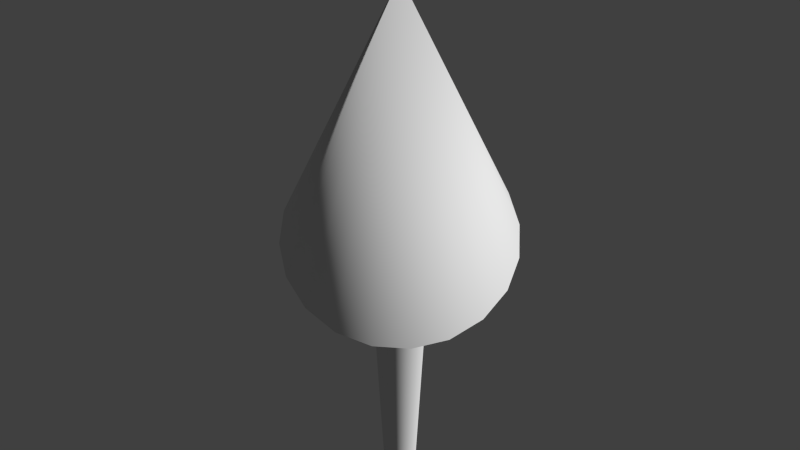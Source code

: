# Source: arrow2.blend  (saved by Blender 2.74.0; exported with 4.5.12 LTS)
import bpy
from mathutils import Matrix  # noqa: F401  (used for matrix-valued properties, if any)

bpy.ops.wm.read_factory_settings(use_empty=True)
scene = bpy.context.scene
scene.name = 'Scene'

# ---- collections
col_collection_1 = bpy.data.collections.new('Collection 1'); scene.collection.children.link(col_collection_1)

# ---- materials (node trees are filled in below, after node groups)
mat_materialarrow = bpy.data.materials.new('MaterialArrow')
mat_materialarrow.alpha_threshold = 0.0
mat_materialarrow.roughness = 0.5

# ---- node groups
ng_auto_smooth = bpy.data.node_groups.new('Auto Smooth', 'GeometryNodeTree')
_s = ng_auto_smooth.interface.new_socket(name='Geometry', in_out='OUTPUT', socket_type='NodeSocketGeometry')
_s = ng_auto_smooth.interface.new_socket(name='Geometry', in_out='INPUT', socket_type='NodeSocketGeometry')
_s = ng_auto_smooth.interface.new_socket(name='Angle', in_out='INPUT', socket_type='NodeSocketFloat')
_s.subtype = 'ANGLE'
_s.min_value = 0.0
_s.max_value = 3.142
ng_auto_smooth.is_modifier = True
_N = ng_auto_smooth.nodes; _L = ng_auto_smooth.links
n0 = _N.new('NodeGroupOutput'); n0.name = 'Group Output'; n0.location = (480, -100)
n1 = _N.new('NodeGroupInput'); n1.name = 'Group Input'; n1.location = (-420, -300)
n2 = _N.new('NodeGroupInput'); n2.name = 'Group Input.001'; n2.location = (-60, -100)
n3 = _N.new('GeometryNodeSetShadeSmooth'); n3.name = 'Set Shade Smooth'; n3.location = (120, -100)
n3.domain = 'EDGE'
n4 = _N.new('GeometryNodeSetShadeSmooth'); n4.name = 'Set Shade Smooth.001'; n4.location = (300, -100)
n5 = _N.new('GeometryNodeInputMeshEdgeAngle'); n5.name = 'Edge Angle'; n5.location = (-420, -220)
n6 = _N.new('GeometryNodeInputEdgeSmooth'); n6.name = 'Is Edge Smooth'; n6.location = (-60, -160)
n7 = _N.new('GeometryNodeInputShadeSmooth'); n7.name = 'Is Face Smooth'; n7.location = (-240, -340)
n8 = _N.new('FunctionNodeBooleanMath'); n8.name = 'Boolean Math'; n8.location = (-60, -220)
n9 = _N.new('FunctionNodeCompare'); n9.name = 'Compare'; n9.location = (-240, -180)
n9.operation = 'LESS_EQUAL'
_L.new(n5.outputs[0], n9.inputs[0])
_L.new(n4.outputs[0], n0.inputs[0])
_L.new(n1.outputs[1], n9.inputs[1])
_L.new(n9.outputs[0], n8.inputs[0])
_L.new(n7.outputs[0], n8.inputs[1])
_L.new(n2.outputs[0], n3.inputs[0])
_L.new(n6.outputs[0], n3.inputs[1])
_L.new(n3.outputs[0], n4.inputs[0])
_L.new(n8.outputs[0], n3.inputs[2])
n0.is_active_output = True

# ---- material node trees

# ---- world
world_world = bpy.data.worlds.new('World'); scene.world = world_world
world_world.color = (0.05088, 0.05088, 0.05088)
world_world.use_sun_shadow = False
world_world.sun_shadow_jitter_overblur = 0.0
world_world.cycles.sampling_method = 'MANUAL'
world_world.cycles.sample_map_resolution = 256

# ---- cameras
cam_camera = bpy.data.cameras.new('Camera')
cam_camera.clip_end = 100.0
cam_camera.lens = 35.0
cam_camera.sensor_width = 32.0
cam_camera.sensor_height = 18.0
cam_camera.display_size = 2.0
cam_camera.dof.focus_distance = 0.0
cam_camera.dof.aperture_fstop = 128.0

# ---- meshes
me_mesh_015 = bpy.data.meshes.new('Mesh.015')
me_mesh_015.from_pydata([(-0.03191, -0.2426, 0.0), (-0.03028, -0.2426, -0.01008), (-0.02575, -0.2426, -0.01884), (-0.01884, -0.2426, -0.02575), (-0.01008, -0.2426, -0.03028), (0.0, -0.2426, -0.03191), (0.01008, -0.2426, -0.03028), (0.01884, -0.2426, -0.02575), (0.02575, -0.2426, -0.01884), (0.03028, -0.2426, -0.01008), (0.03191, -0.2426, 0.0), (0.03028, -0.2426, 0.01008), (0.02575, -0.2426, 0.01884), (0.01884, -0.2426, 0.02575), (0.01008, -0.2426, 0.03028), (0.0, -0.2426, 0.03191), (-0.01008, -0.2426, 0.03028), (-0.01884, -0.2426, 0.02575), (-0.02575, -0.2426, 0.01884), (-0.03028, -0.2426, 0.01008), (-0.03191, -1.8, 0.0), (-0.03028, -1.8, -0.01008), (-0.02575, -1.8, -0.01884), (-0.01884, -1.8, -0.02575), (-0.01008, -1.8, -0.03028), (0.0, -1.8, -0.03191), (0.01008, -1.8, -0.03028), (0.01884, -1.8, -0.02575), (0.02575, -1.8, -0.01884), (0.03028, -1.8, -0.01008), (0.03191, -1.8, 0.0), (0.03028, -1.8, 0.01008), (0.02575, -1.8, 0.01884), (0.01884, -1.8, 0.02575), (0.01008, -1.8, 0.03028), (0.0, -1.8, 0.03191), (-0.01008, -1.8, 0.03028), (-0.01884, -1.8, 0.02575), (-0.02575, -1.8, 0.01884), (-0.03028, -1.8, 0.01008)], [], [(0, 20, 39, 19), (1, 21, 20, 0), (2, 22, 21, 1), (3, 23, 22, 2), (4, 24, 23, 3), (5, 25, 24, 4), (6, 26, 25, 5), (7, 27, 26, 6), (8, 28, 27, 7), (9, 29, 28, 8), (10, 30, 29, 9), (11, 31, 30, 10), (12, 32, 31, 11), (13, 33, 32, 12), (14, 34, 33, 13), (15, 35, 34, 14), (16, 36, 35, 15), (17, 37, 36, 16), (18, 38, 37, 17), (19, 39, 38, 18)])
me_mesh_015.polygons.foreach_set('use_smooth', [True] * 20)
me_mesh_015.materials.append(None)
me_mesh_015.use_remesh_preserve_volume = False
me_mesh_015.use_remesh_preserve_attributes = False
me_mesh_015.use_mirror_vertex_groups = False
me_mesh_015.update()
me_mesh_016 = bpy.data.meshes.new('Mesh.016')
me_mesh_016.from_pydata([(1.863e-10, -8.782e-09, -6.803e-09), (1.49e-08, -0.12, -0.3637), (2.98e-08, -0.01024, -0.3251), (2.98e-08, -3.725e-08, -0.3247), (-0.03792, -0.1139, -0.3637), (-0.003532, -0.009645, -0.3251), (-0.0003243, 7.745e-05, -0.3247), (-0.07086, -0.09684, -0.3637), (-0.006074, -0.008241, -0.3251), (-3.074e-05, 2.392e-05, -0.3247), (-0.09684, -0.07086, -0.3637), (-0.008241, -0.006074, -0.3251), (2.389e-05, -3.073e-05, -0.3247), (-0.1139, -0.03792, -0.3637), (-0.009645, -0.003532, -0.3251), (7.743e-05, -0.0003243, -0.3247), (-0.12, 0.0, -0.3637), (-0.01024, 0.0, -0.3251), (-2.98e-08, -2.98e-08, -0.3247), (-0.1139, 0.03792, -0.3637), (-0.009645, 0.003532, -0.3251), (7.746e-05, 0.0003243, -0.3247), (-0.09684, 0.07086, -0.3637), (-0.008241, 0.006074, -0.3251), (2.391e-05, 3.075e-05, -0.3247), (-0.07086, 0.09684, -0.3637), (-0.006074, 0.008241, -0.3251), (-3.075e-05, -2.39e-05, -0.3247), (-0.03792, 0.1139, -0.3637), (-0.003532, 0.009645, -0.3251), (-0.0003243, -7.743e-05, -0.3247), (-1.49e-08, 0.12, -0.3637), (-2.235e-08, 0.01024, -0.3251), (-2.98e-08, 4.47e-08, -0.3247), (0.03792, 0.1139, -0.3637), (0.003532, 0.009645, -0.3251), (0.0003243, -7.743e-05, -0.3247), (0.07086, 0.09684, -0.3637), (0.006074, 0.008241, -0.3251), (3.074e-05, -2.394e-05, -0.3247), (0.09684, 0.07086, -0.3637), (0.008241, 0.006074, -0.3251), (-2.392e-05, 3.068e-05, -0.3247), (0.1139, 0.03792, -0.3637), (0.009645, 0.003532, -0.3251), (-7.746e-05, 0.0003243, -0.3247), (0.12, 1.515e-16, -0.3637), (0.01024, -1.584e-09, -0.3251), (-7.451e-09, -1.732e-09, -0.3247), (0.1139, -0.03792, -0.3637), (0.009645, -0.003532, -0.3251), (-7.751e-05, -0.0003243, -0.3247), (0.09684, -0.07086, -0.3637), (0.008241, -0.006074, -0.3251), (-2.396e-05, -3.073e-05, -0.3247), (0.07086, -0.09684, -0.3637), (0.006074, -0.008241, -0.3251), (3.067e-05, 2.391e-05, -0.3247), (0.03792, -0.1139, -0.3637), (0.003532, -0.009645, -0.3251), (0.0003243, 7.749e-05, -0.3247), (0.001604, -0.07565, -0.05861), (1.49e-08, -0.12, -0.3637), (1.49e-08, -0.11, -0.3571), (2.235e-08, -0.1001, -0.3512), (2.235e-08, -0.09016, -0.3459), (1.49e-08, -0.08025, -0.3413), (2.98e-08, -0.07034, -0.3374), (2.98e-08, -0.06043, -0.334), (1.49e-08, -0.05048, -0.3311), (2.235e-08, -0.0405, -0.3289), (2.98e-08, -0.03048, -0.3271), (3.725e-08, -0.02039, -0.3259), (2.98e-08, -0.01024, -0.3251), (-0.03792, -0.1139, -0.3637), (-0.0348, -0.1044, -0.3571), (-0.03168, -0.09496, -0.3512), (-0.02857, -0.08554, -0.3459), (-0.02547, -0.07613, -0.3413), (-0.02236, -0.06673, -0.3374), (-0.01926, -0.05731, -0.334), (-0.01614, -0.04786, -0.3311), (-0.01301, -0.03839, -0.3289), (-0.009874, -0.02887, -0.3271), (-0.006714, -0.01929, -0.3259), (-0.003532, -0.009645, -0.3251), (-0.0003243, 7.745e-05, -0.3247), (-0.07086, -0.09684, -0.3637), (-0.06497, -0.08879, -0.3571), (-0.0591, -0.08076, -0.3512), (-0.05325, -0.07275, -0.3459), (-0.0474, -0.06476, -0.3413), (-0.04155, -0.05676, -0.3374), (-0.0357, -0.04875, -0.334), (-0.02983, -0.04073, -0.3311), (-0.02394, -0.03267, -0.3289), (-0.01802, -0.02458, -0.3271), (-0.01207, -0.01644, -0.3259), (-0.006074, -0.008241, -0.3251), (-3.074e-05, 2.392e-05, -0.3247), (-0.09684, -0.07086, -0.3637), (-0.08879, -0.06497, -0.3571), (-0.08076, -0.0591, -0.3512), (-0.07275, -0.05325, -0.3459), (-0.06476, -0.0474, -0.3413), (-0.05676, -0.04155, -0.3374), (-0.04875, -0.0357, -0.334), (-0.04073, -0.02983, -0.3311), (-0.03267, -0.02394, -0.3289), (-0.02458, -0.01802, -0.3271), (-0.01644, -0.01207, -0.3259), (-0.008241, -0.006074, -0.3251), (-0.1139, -0.03792, -0.3637), (-0.1044, -0.0348, -0.3571), (-0.09496, -0.03168, -0.3512), (-0.08554, -0.02857, -0.3459), (-0.07613, -0.02547, -0.3413), (-0.06673, -0.02236, -0.3374), (-0.05731, -0.01926, -0.334), (-0.04786, -0.01614, -0.3311), (-0.03839, -0.01301, -0.3289), (-0.02887, -0.009874, -0.3271), (-0.01929, -0.006714, -0.3259), (-0.009645, -0.003532, -0.3251), (-0.12, 0.0, -0.3637), (-0.11, 0.0, -0.3571), (-0.1001, 0.0, -0.3512), (-0.09016, 0.0, -0.3459), (-0.08025, 0.0, -0.3413), (-0.07034, 0.0, -0.3374), (-0.06043, 0.0, -0.334), (-0.05048, 0.0, -0.3311), (-0.0405, 0.0, -0.3289), (-0.03048, -1.49e-08, -0.3271), (-0.02039, -1.49e-08, -0.3259), (-0.01024, 0.0, -0.3251), (-0.1139, 0.03792, -0.3637), (-0.1044, 0.0348, -0.3571), (-0.09496, 0.03168, -0.3512), (-0.08554, 0.02857, -0.3459), (-0.07613, 0.02547, -0.3413), (-0.06673, 0.02236, -0.3374), (-0.05731, 0.01926, -0.334), (-0.04786, 0.01614, -0.3311), (-0.03839, 0.01301, -0.3289), (-0.02887, 0.009874, -0.3271), (-0.01929, 0.006714, -0.3259), (-0.009645, 0.003532, -0.3251), (7.746e-05, 0.0003243, -0.3247), (-0.09684, 0.07086, -0.3637), (-0.08879, 0.06497, -0.3571), (-0.08076, 0.0591, -0.3512), (-0.07275, 0.05325, -0.3459), (-0.06476, 0.0474, -0.3413), (-0.05676, 0.04155, -0.3374), (-0.04875, 0.0357, -0.334), (-0.04073, 0.02983, -0.3311), (-0.03267, 0.02394, -0.3289), (-0.02458, 0.01802, -0.3271), (-0.01644, 0.01207, -0.3259), (-0.008241, 0.006074, -0.3251), (-0.07086, 0.09684, -0.3637), (-0.06497, 0.08879, -0.3571), (-0.0591, 0.08076, -0.3512), (-0.05325, 0.07275, -0.3459), (-0.0474, 0.06476, -0.3413), (-0.04155, 0.05676, -0.3374), (-0.0357, 0.04875, -0.334), (-0.02983, 0.04073, -0.3311), (-0.02394, 0.03267, -0.3289), (-0.01802, 0.02458, -0.3271), (-0.01207, 0.01644, -0.3259), (-0.006074, 0.008241, -0.3251), (-0.03792, 0.1139, -0.3637), (-0.0348, 0.1044, -0.3571), (-0.03168, 0.09496, -0.3512), (-0.02857, 0.08554, -0.3459), (-0.02547, 0.07613, -0.3413), (-0.02236, 0.06673, -0.3374), (-0.01926, 0.05731, -0.334), (-0.01614, 0.04786, -0.3311), (-0.01301, 0.03839, -0.3289), (-0.009874, 0.02887, -0.3271), (-0.006714, 0.01929, -0.3259), (-0.003532, 0.009645, -0.3251), (-1.49e-08, 0.12, -0.3637), (-1.49e-08, 0.11, -0.3571), (-1.49e-08, 0.1001, -0.3512), (-2.235e-08, 0.09016, -0.3459), (-2.235e-08, 0.08025, -0.3413), (-2.98e-08, 0.07034, -0.3374), (-2.98e-08, 0.06043, -0.334), (-2.235e-08, 0.05048, -0.3311), (-2.235e-08, 0.0405, -0.3289), (-2.235e-08, 0.03048, -0.3271), (-2.98e-08, 0.02039, -0.3259), (-2.235e-08, 0.01024, -0.3251), (0.03792, 0.1139, -0.3637), (0.0348, 0.1044, -0.3571), (0.03168, 0.09496, -0.3512), (0.02857, 0.08554, -0.3459), (0.02547, 0.07613, -0.3413), (0.02236, 0.06673, -0.3374), (0.01926, 0.05731, -0.334), (0.01614, 0.04786, -0.3311), (0.01301, 0.03839, -0.3289), (0.009874, 0.02887, -0.3271), (0.006714, 0.01929, -0.3259), (0.003532, 0.009645, -0.3251), (0.07086, 0.09684, -0.3637), (0.06497, 0.08879, -0.3571), (0.0591, 0.08076, -0.3512), (0.05325, 0.07275, -0.3459), (0.0474, 0.06476, -0.3413), (0.04155, 0.05676, -0.3374), (0.0357, 0.04875, -0.334), (0.02983, 0.04073, -0.3311), (0.02394, 0.03267, -0.3289), (0.01802, 0.02458, -0.3271), (0.01207, 0.01644, -0.3259), (0.006074, 0.008241, -0.3251), (0.09684, 0.07086, -0.3637), (0.08879, 0.06497, -0.3571), (0.08076, 0.0591, -0.3512), (0.07275, 0.05325, -0.3459), (0.06476, 0.0474, -0.3413), (0.05676, 0.04155, -0.3374), (0.04875, 0.0357, -0.334), (0.04073, 0.02983, -0.3311), (0.03267, 0.02394, -0.3289), (0.02458, 0.01802, -0.3271), (0.01644, 0.01207, -0.3259), (0.008241, 0.006074, -0.3251), (0.1139, 0.03792, -0.3637), (0.1044, 0.0348, -0.3571), (0.09496, 0.03168, -0.3512), (0.08554, 0.02857, -0.3459), (0.07613, 0.02547, -0.3413), (0.06673, 0.02236, -0.3374), (0.05731, 0.01926, -0.334), (0.04786, 0.01614, -0.3311), (0.03839, 0.01301, -0.3289), (0.02887, 0.009874, -0.3271), (0.01929, 0.006714, -0.3259), (0.009645, 0.003532, -0.3251), (0.12, 1.515e-16, -0.3637), (0.11, -1.44e-10, -0.3571), (0.1001, -2.875e-10, -0.3512), (0.09016, -4.306e-10, -0.3459), (0.08025, -5.736e-10, -0.3413), (0.07034, -7.165e-10, -0.3374), (0.06043, -8.597e-10, -0.334), (0.05048, -1.003e-09, -0.3311), (0.0405, -1.147e-09, -0.3289), (0.03048, -1.292e-09, -0.3271), (0.02039, -1.437e-09, -0.3259), (0.01024, -1.584e-09, -0.3251), (0.1139, -0.03792, -0.3637), (0.1044, -0.0348, -0.3571), (0.09496, -0.03168, -0.3512), (0.08554, -0.02857, -0.3459), (0.07613, -0.02547, -0.3413), (0.06673, -0.02236, -0.3374), (0.05731, -0.01926, -0.334), (0.04786, -0.01614, -0.3311), (0.03839, -0.01301, -0.3289), (0.02887, -0.009874, -0.3271), (0.01929, -0.006714, -0.3259), (0.009645, -0.003532, -0.3251), (0.09684, -0.07086, -0.3637), (0.08879, -0.06497, -0.3571), (0.08076, -0.0591, -0.3512), (0.07275, -0.05325, -0.3459), (0.06476, -0.0474, -0.3413), (0.05676, -0.04155, -0.3374), (0.04875, -0.0357, -0.334), (0.04073, -0.02983, -0.3311), (0.03267, -0.02394, -0.3289), (0.02458, -0.01802, -0.3271), (0.01644, -0.01207, -0.3259), (0.008241, -0.006074, -0.3251), (0.07086, -0.09684, -0.3637), (0.06497, -0.08879, -0.3571), (0.0591, -0.08076, -0.3512), (0.05325, -0.07275, -0.3459), (0.0474, -0.06476, -0.3413), (0.04155, -0.05676, -0.3374), (0.0357, -0.04875, -0.334), (0.02983, -0.04073, -0.3311), (0.02394, -0.03267, -0.3289), (0.01802, -0.02458, -0.3271), (0.01207, -0.01644, -0.3259), (0.006074, -0.008241, -0.3251), (0.03792, -0.1139, -0.3637), (0.0348, -0.1044, -0.3571), (0.03168, -0.09496, -0.3512), (0.02857, -0.08554, -0.3459), (0.02547, -0.07613, -0.3413), (0.02236, -0.06673, -0.3374), (0.01926, -0.05731, -0.334), (0.01614, -0.04786, -0.3311), (0.01301, -0.03839, -0.3289), (0.009874, -0.02887, -0.3271), (0.006714, -0.01929, -0.3259), (0.003532, -0.009645, -0.3251), (0.0003243, 7.749e-05, -0.3247)], [(147, 148), (304, 305)], [(3, 2, 5, 6), (9, 8, 11, 12), (12, 11, 14, 15), (15, 14, 17, 18), (18, 17, 20, 21), (21, 20, 23, 24), (24, 23, 26, 27), (27, 26, 29, 30), (30, 29, 32, 33), (33, 32, 35, 36), (36, 35, 38, 39), (39, 38, 41, 42), (42, 41, 44, 45), (45, 44, 47, 48), (48, 47, 50, 51), (51, 50, 53, 54), (54, 53, 56, 57), (57, 56, 59, 60), (60, 59, 2, 3), (1, 0, 4), (4, 0, 7), (7, 0, 10), (10, 0, 13), (13, 0, 16), (16, 0, 19), (19, 0, 22), (22, 0, 25), (25, 0, 28), (28, 0, 31), (31, 0, 34), (34, 0, 37), (37, 0, 40), (40, 0, 43), (43, 0, 46), (46, 0, 49), (49, 0, 52), (52, 0, 55), (55, 0, 58), (58, 0, 1), (63, 62, 74, 75), (64, 63, 75, 76), (65, 64, 76, 77), (66, 65, 77, 78), (67, 66, 78, 79), (68, 67, 79, 80), (69, 68, 80, 81), (70, 69, 81, 82), (71, 70, 82, 83), (72, 71, 83, 84), (73, 72, 84, 85), (75, 74, 87, 88), (76, 75, 88, 89), (77, 76, 89, 90), (78, 77, 90, 91), (79, 78, 91, 92), (80, 79, 92, 93), (81, 80, 93, 94), (82, 81, 94, 95), (83, 82, 95, 96), (84, 83, 96, 97), (85, 84, 97, 98), (86, 85, 98, 99), (88, 87, 100, 101), (89, 88, 101, 102), (90, 89, 102, 103), (91, 90, 103, 104), (92, 91, 104, 105), (93, 92, 105, 106), (94, 93, 106, 107), (95, 94, 107, 108), (96, 95, 108, 109), (97, 96, 109, 110), (98, 97, 110, 111), (101, 100, 112, 113), (102, 101, 113, 114), (103, 102, 114, 115), (104, 103, 115, 116), (105, 104, 116, 117), (106, 105, 117, 118), (107, 106, 118, 119), (108, 107, 119, 120), (109, 108, 120, 121), (110, 109, 121, 122), (111, 110, 122, 123), (113, 112, 124, 125), (114, 113, 125, 126), (115, 114, 126, 127), (116, 115, 127, 128), (117, 116, 128, 129), (118, 117, 129, 130), (119, 118, 130, 131), (120, 119, 131, 132), (121, 120, 132, 133), (122, 121, 133, 134), (123, 122, 134, 135), (125, 124, 136, 137), (126, 125, 137, 138), (127, 126, 138, 139), (128, 127, 139, 140), (129, 128, 140, 141), (130, 129, 141, 142), (131, 130, 142, 143), (132, 131, 143, 144), (133, 132, 144, 145), (134, 133, 145, 146), (135, 134, 146, 147), (137, 136, 149, 150), (138, 137, 150, 151), (139, 138, 151, 152), (140, 139, 152, 153), (141, 140, 153, 154), (142, 141, 154, 155), (143, 142, 155, 156), (144, 143, 156, 157), (145, 144, 157, 158), (146, 145, 158, 159), (147, 146, 159, 160), (150, 149, 161, 162), (151, 150, 162, 163), (152, 151, 163, 164), (153, 152, 164, 165), (154, 153, 165, 166), (155, 154, 166, 167), (156, 155, 167, 168), (157, 156, 168, 169), (158, 157, 169, 170), (159, 158, 170, 171), (160, 159, 171, 172), (162, 161, 173, 174), (163, 162, 174, 175), (164, 163, 175, 176), (165, 164, 176, 177), (166, 165, 177, 178), (167, 166, 178, 179), (168, 167, 179, 180), (169, 168, 180, 181), (170, 169, 181, 182), (171, 170, 182, 183), (172, 171, 183, 184), (174, 173, 185, 186), (175, 174, 186, 187), (176, 175, 187, 188), (177, 176, 188, 189), (178, 177, 189, 190), (179, 178, 190, 191), (180, 179, 191, 192), (181, 180, 192, 193), (182, 181, 193, 194), (183, 182, 194, 195), (184, 183, 195, 196), (186, 185, 197, 198), (187, 186, 198, 199), (188, 187, 199, 200), (189, 188, 200, 201), (190, 189, 201, 202), (191, 190, 202, 203), (192, 191, 203, 204), (193, 192, 204, 205), (194, 193, 205, 206), (195, 194, 206, 207), (196, 195, 207, 208), (198, 197, 209, 210), (199, 198, 210, 211), (200, 199, 211, 212), (201, 200, 212, 213), (202, 201, 213, 214), (203, 202, 214, 215), (204, 203, 215, 216), (205, 204, 216, 217), (206, 205, 217, 218), (207, 206, 218, 219), (208, 207, 219, 220), (210, 209, 221, 222), (211, 210, 222, 223), (212, 211, 223, 224), (213, 212, 224, 225), (214, 213, 225, 226), (215, 214, 226, 227), (216, 215, 227, 228), (217, 216, 228, 229), (218, 217, 229, 230), (219, 218, 230, 231), (220, 219, 231, 232), (222, 221, 233, 234), (223, 222, 234, 235), (224, 223, 235, 236), (225, 224, 236, 237), (226, 225, 237, 238), (227, 226, 238, 239), (228, 227, 239, 240), (229, 228, 240, 241), (230, 229, 241, 242), (231, 230, 242, 243), (232, 231, 243, 244), (234, 233, 245, 246), (235, 234, 246, 247), (236, 235, 247, 248), (237, 236, 248, 249), (238, 237, 249, 250), (239, 238, 250, 251), (240, 239, 251, 252), (241, 240, 252, 253), (242, 241, 253, 254), (243, 242, 254, 255), (244, 243, 255, 256), (246, 245, 257, 258), (247, 246, 258, 259), (248, 247, 259, 260), (249, 248, 260, 261), (250, 249, 261, 262), (251, 250, 262, 263), (252, 251, 263, 264), (253, 252, 264, 265), (254, 253, 265, 266), (255, 254, 266, 267), (256, 255, 267, 268), (258, 257, 269, 270), (259, 258, 270, 271), (260, 259, 271, 272), (261, 260, 272, 273), (262, 261, 273, 274), (263, 262, 274, 275), (264, 263, 275, 276), (265, 264, 276, 277), (266, 265, 277, 278), (267, 266, 278, 279), (268, 267, 279, 280), (270, 269, 281, 282), (271, 270, 282, 283), (272, 271, 283, 284), (273, 272, 284, 285), (274, 273, 285, 286), (275, 274, 286, 287), (276, 275, 287, 288), (277, 276, 288, 289), (278, 277, 289, 290), (279, 278, 290, 291), (280, 279, 291, 292), (282, 281, 293, 294), (283, 282, 294, 295), (284, 283, 295, 296), (285, 284, 296, 297), (286, 285, 297, 298), (287, 286, 298, 299), (288, 287, 299, 300), (289, 288, 300, 301), (290, 289, 301, 302), (291, 290, 302, 303), (292, 291, 303, 304), (294, 293, 62, 63), (295, 294, 63, 64), (296, 295, 64, 65), (297, 296, 65, 66), (298, 297, 66, 67), (299, 298, 67, 68), (300, 299, 68, 69), (301, 300, 69, 70), (302, 301, 70, 71), (303, 302, 71, 72), (304, 303, 72, 73)])
me_mesh_016.polygons.foreach_set('use_smooth', [True] * 260)
me_mesh_016.materials.append(None)
me_mesh_016.use_remesh_preserve_volume = False
me_mesh_016.use_remesh_preserve_attributes = False
me_mesh_016.use_mirror_vertex_groups = False
me_mesh_016.update()

# ---- curves / text
cu_beziercircle_002 = bpy.data.curves.new('BezierCircle.002', 'CURVE')
cu_beziercircle_002.dimensions = '2D'
_sp = cu_beziercircle_002.splines.new('BEZIER'); _sp.bezier_points.add(3)
_sp.bezier_points.foreach_set('co', [-1.0, 0.0, 0.0, 0.0, 1.0, 0.0, 1.0, 0.0, 0.0, 0.0, -1.0, 0.0])
_sp.bezier_points.foreach_set('handle_left', [-1.0, -0.5521, 0.0, -0.5521, 1.0, 0.0, 1.0, 0.5521, 0.0, 0.5521, -1.0, 0.0])
_sp.bezier_points.foreach_set('handle_right', [-1.0, 0.5521, 0.0, 0.5521, 1.0, 0.0, 1.0, -0.5521, 0.0, -0.5521, -1.0, 0.0])
for _p, _l, _r in zip(_sp.bezier_points, ['AUTO', 'AUTO', 'AUTO', 'AUTO'], ['AUTO', 'AUTO', 'AUTO', 'AUTO']): _p.handle_left_type = _l; _p.handle_right_type = _r
_sp.order_u = 0
_sp.order_v = 0
_sp.resolution_u = 5
_sp.use_cyclic_u = True
cu_beziercircle_002.use_path = True
cu_beziercircle_002.use_path_clamp = True
cu_beziercircle_002.bevel_resolution = 0
cu_beziercircle_002.resolution_u = 5
cu_beziercurve = bpy.data.curves.new('BezierCurve', 'CURVE')
cu_beziercurve.dimensions = '2D'
_sp = cu_beziercurve.splines.new('BEZIER'); _sp.bezier_points.add(1)
_sp.bezier_points.foreach_set('co', [0.0, -0.2426, 0.0, 0.0, -1.8, 0.0])
_sp.bezier_points.foreach_set('handle_left', [0.0, 0.2765, 0.0, 0.0, -1.281, 0.0])
_sp.bezier_points.foreach_set('handle_right', [0.0, -0.7618, 0.0, 0.0, -2.319, 0.0])
for _p, _l, _r in zip(_sp.bezier_points, ['VECTOR', 'VECTOR'], ['VECTOR', 'VECTOR']): _p.handle_left_type = _l; _p.handle_right_type = _r
_sp.order_u = 0
_sp.order_v = 0
cu_beziercurve.use_path = True
cu_beziercurve.use_path_clamp = True
cu_beziercurve.bevel_mode = 'OBJECT'
cu_beziercurve.bevel_resolution = 8
cu_beziercurve.fill_mode = 'BOTH'
cu_beziercurve.use_fill_caps = True
cu_arrowshape = bpy.data.curves.new('ArrowShape', 'CURVE')
cu_arrowshape.dimensions = '2D'
_sp = cu_arrowshape.splines.new('BEZIER'); _sp.bezier_points.add(2)
_sp.bezier_points.foreach_set('co', [0.001246, 0.0, 0.0, 0.0, -0.003776, 0.0, 0.001246, -0.003371, 0.0])
_sp.bezier_points.foreach_set('handle_left', [0.001661, 0.001259, 0.0, 0.0004153, -0.002517, 0.0, 0.0008187, -0.003376, 0.0])
_sp.bezier_points.foreach_set('handle_right', [0.0008305, -0.001259, 0.0, 0.0004153, -0.003487, 0.0, 0.001246, -0.002955, 0.0])
for _p, _l, _r in zip(_sp.bezier_points, ['VECTOR', 'VECTOR', 'FREE'], ['VECTOR', 'FREE', 'FREE']): _p.handle_left_type = _l; _p.handle_right_type = _r
cu_arrowshape.use_path_clamp = True
cu_arrowshape.bevel_resolution = 0
cu_arrowcurve = bpy.data.curves.new('ArrowCurve', 'CURVE')
cu_arrowcurve.dimensions = '3D'
_sp = cu_arrowcurve.splines.new('BEZIER'); _sp.bezier_points.add(3)
_sp.bezier_points.foreach_set('co', [-0.12, 0.0, 0.0, 0.0, 0.12, 0.0, 0.12, 0.0, 0.0, 0.0, -0.12, 0.0])
_sp.bezier_points.foreach_set('handle_left', [-0.12, -0.06626, 0.0, -0.06626, 0.12, 0.0, 0.12, 0.06626, 0.0, 0.06626, -0.12, 0.0])
_sp.bezier_points.foreach_set('handle_right', [-0.12, 0.06626, 0.0, 0.06626, 0.12, 0.0, 0.12, -0.06626, 0.0, -0.06626, -0.12, 0.0])
for _p, _l, _r in zip(_sp.bezier_points, ['AUTO', 'AUTO', 'AUTO', 'AUTO'], ['AUTO', 'AUTO', 'AUTO', 'AUTO']): _p.handle_left_type = _l; _p.handle_right_type = _r
_sp.order_u = 0
_sp.order_v = 0
_sp.resolution_u = 5
_sp.use_cyclic_u = True
cu_arrowcurve.use_path = True
cu_arrowcurve.use_path_clamp = True
cu_arrowcurve.bevel_mode = 'OBJECT'
cu_arrowcurve.bevel_resolution = 32
cu_arrowcurve.resolution_u = 5
cu_arrowcurve.fill_mode = 'HALF'

# ---- objects
ob_camera = bpy.data.objects.new('Camera', cam_camera)
ob_arrowmesh = bpy.data.objects.new('ArrowMesh', None)
ob_arrowmesh2 = bpy.data.objects.new('ArrowMesh2', me_mesh_015)
ob_arrowmesh3 = bpy.data.objects.new('ArrowMesh3', me_mesh_016)
ob_arrowprocedural = bpy.data.objects.new('ArrowProcedural', None)
ob_stem = bpy.data.objects.new('Stem', None)
ob_stemshape = bpy.data.objects.new('StemShape', cu_beziercircle_002)
ob_length = bpy.data.objects.new('Length', None)
ob_arrowstem = bpy.data.objects.new('ArrowStem', cu_beziercurve)
ob_arrowshape = bpy.data.objects.new('ArrowShape', cu_arrowshape)
ob_arrow = bpy.data.objects.new('Arrow', cu_arrowcurve)

# ---- transforms, parenting, visibility, modifiers, constraints
ob_camera.location = (-0.2531, -0.2896, 0.4171)
ob_camera.rotation_euler = (6.751, 2.774e-05, 5.565)
ob_camera.scale = (1.0, 1.0, 1.0)
ob_camera.lineart.crease_threshold = 0.0
ob_arrowmesh.location = (0.0, -2.746e-08, 0.0)
ob_arrowmesh.empty_image_offset = (0.0, 0.0)
ob_arrowmesh.hide_select = True
ob_arrowmesh.hide_render = True
ob_arrowmesh.lineart.crease_threshold = 0.0
ob_arrowmesh2.parent = ob_arrowmesh
ob_arrowmesh2.location = (0.0, 0.0, 0.0)
ob_arrowmesh2.rotation_euler = (1.571, -0.0, 0.0)
ob_arrowmesh2.lineart.crease_threshold = 0.0
ob_arrowmesh2.material_slots[0].link = 'OBJECT'; ob_arrowmesh2.material_slots[0].material = mat_materialarrow
_m = ob_arrowmesh2.modifiers.new('Auto Smooth', 'NODES')
_m.node_group = ng_auto_smooth
_gi = [s.identifier for s in ng_auto_smooth.interface.items_tree if s.item_type == 'SOCKET' and s.in_out == 'INPUT']
_m[_gi[1]] = 3.142  # Angle
ob_arrowmesh3.parent = ob_arrowmesh
ob_arrowmesh3.location = (0.0, 0.0, 0.0)
ob_arrowmesh3.lineart.crease_threshold = 0.0
ob_arrowmesh3.material_slots[0].link = 'OBJECT'; ob_arrowmesh3.material_slots[0].material = mat_materialarrow
_m = ob_arrowmesh3.modifiers.new('Auto Smooth', 'NODES')
_m.node_group = ng_auto_smooth
_gi = [s.identifier for s in ng_auto_smooth.interface.items_tree if s.item_type == 'SOCKET' and s.in_out == 'INPUT']
_m[_gi[1]] = 3.142  # Angle
ob_arrowprocedural.location = (0.0, -2.746e-08, 0.0)
ob_arrowprocedural.empty_image_offset = (0.0, 0.0)
ob_arrowprocedural.hide_viewport = True
ob_arrowprocedural.hide_select = True
ob_arrowprocedural.hide_render = True
ob_arrowprocedural.lineart.crease_threshold = 0.0
ob_stem.parent = ob_arrowprocedural
ob_stem.location = (0.0, 0.0, 0.0)
ob_stem.empty_image_offset = (0.0, 0.0)
ob_stem.hide_viewport = True
ob_stem.hide_select = True
ob_stem.hide_render = True
ob_stem.lineart.crease_threshold = 0.0
ob_stemshape.parent = ob_stem
ob_stemshape.location = (0.0, 0.0, 0.0)
ob_stemshape.scale = (0.04, 0.04, -0.03191)
ob_stemshape.hide_viewport = True
ob_stemshape.hide_select = True
ob_stemshape.hide_render = True
ob_stemshape.lineart.crease_threshold = 0.0
ob_length.parent = ob_arrowstem
ob_length.matrix_parent_inverse = Matrix(((1.0, 0.0, 0.0, 0.0), (0.0, 7.55e-08, 1.0, 0.2426), (0.0, -1.0, 7.55e-08, 0.0), (0.0, 0.0, 0.0, 1.0)))
ob_length.location = (0.0, -1.359e-07, -1.8)
ob_length.empty_image_offset = (0.0, 0.0)
ob_length.hide_select = True
ob_length.hide_render = True
ob_length.lineart.crease_threshold = 0.0
ob_arrowstem.parent = ob_stem
ob_arrowstem.location = (0.0, 0.0, 0.0)
ob_arrowstem.rotation_euler = (1.571, -0.0, 0.0)
ob_arrowstem.hide_viewport = True
ob_arrowstem.hide_select = True
ob_arrowstem.hide_render = True
ob_arrowstem.lineart.crease_threshold = 0.0
_m = ob_arrowstem.modifiers.new('Hook-Empty', 'HOOK')
_m.use_apply_on_spline = True
_m.center = (0.0, -1.8, 0.0)
_m.matrix_inverse = ((1.0, 0.0, 0.0, 0.0), (0.0, 7.55e-08, -1.0, 1.359e-07), (0.0, 1.0, 7.55e-08, 1.8), (0.0, 0.0, 0.0, 1.0))
_m.object = ob_length
ob_arrowshape.parent = ob_arrowprocedural
ob_arrowshape.location = (0.0, 0.0, 0.3247)
ob_arrowshape.rotation_euler = (1.571, -0.0, 0.0)
ob_arrowshape.scale = (96.33, 96.33, 96.33)
ob_arrowshape.hide_viewport = True
ob_arrowshape.hide_select = True
ob_arrowshape.hide_render = True
ob_arrowshape.lineart.crease_threshold = 0.0
ob_arrow.parent = ob_arrowprocedural
ob_arrow.location = (0.0, 0.0, 0.0)
ob_arrow.hide_viewport = True
ob_arrow.hide_select = True
ob_arrow.hide_render = True
ob_arrow.lineart.crease_threshold = 0.0
cu_beziercurve.bevel_object = ob_stemshape
cu_arrowcurve.bevel_object = ob_arrowshape

# ---- collection membership
col_collection_1.objects.link(ob_camera)
col_collection_1.objects.link(ob_arrowmesh)
col_collection_1.objects.link(ob_arrowmesh2)
col_collection_1.objects.link(ob_arrowmesh3)
col_collection_1.objects.link(ob_arrowprocedural)
col_collection_1.objects.link(ob_stem)
col_collection_1.objects.link(ob_stemshape)
col_collection_1.objects.link(ob_length)
col_collection_1.objects.link(ob_arrowstem)
col_collection_1.objects.link(ob_arrowshape)
col_collection_1.objects.link(ob_arrow)

# ---- scene / render settings (as saved in the file)
scene.camera = ob_camera
scene.frame_start = 1; scene.frame_end = 250; scene.frame_set(1)
scene.render.engine = 'BLENDER_EEVEE_NEXT'
scene.render.resolution_percentage = 50
scene.render.dither_intensity = 0.0
scene.cycles.use_denoising = False
scene.cycles.samples = 10
scene.cycles.sampling_pattern = 'TABULATED_SOBOL'
scene.cycles.light_sampling_threshold = 0.0
scene.cycles.use_adaptive_sampling = False
scene.cycles.use_light_tree = False
scene.cycles.blur_glossy = 0.0
scene.cycles.pixel_filter_type = 'GAUSSIAN'
scene.cycles.sample_clamp_indirect = 0.0
scene.view_settings.view_transform = 'Standard'
bpy.context.view_layer.update()

# ---- added for rendering (the .blend has no usable light): sun
light_auto_sun = bpy.data.lights.new('AutoSun', 'SUN')
light_auto_sun.energy = 3.0
light_auto_sun.angle = 0.0523599
ob_auto_sun = bpy.data.objects.new('AutoSun', light_auto_sun)
scene.collection.objects.link(ob_auto_sun)
ob_auto_sun.rotation_euler = (0.872665, 0.174533, 0.523599)
bpy.context.view_layer.update()
